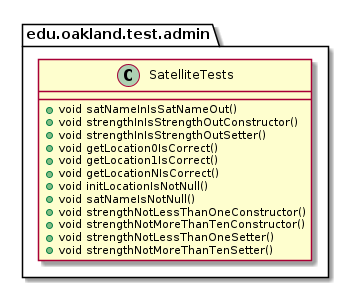

The diagram above was rendered by PlantUML. Its source (embedded in the PNG):
@startuml SatelliteTests

package edu.oakland.test.admin {
    class SatelliteTests {
       + void satNameInIsSatNameOut()
       + void strengthInIsStrengthOutConstructor()
       + void strengthInIsStrengthOutSetter()
       + void getLocation0IsCorrect()
       + void getLocation1IsCorrect()
       + void getLocationNIsCorrect()
       + void initLocationIsNotNull()
       + void satNameIsNotNull() 
       + void strengthNotLessThanOneConstructor()
       + void strengthNotMoreThanTenConstructor()
       + void strengthNotLessThanOneSetter()
       + void strengthNotMoreThanTenSetter()
    }
}

@enduml